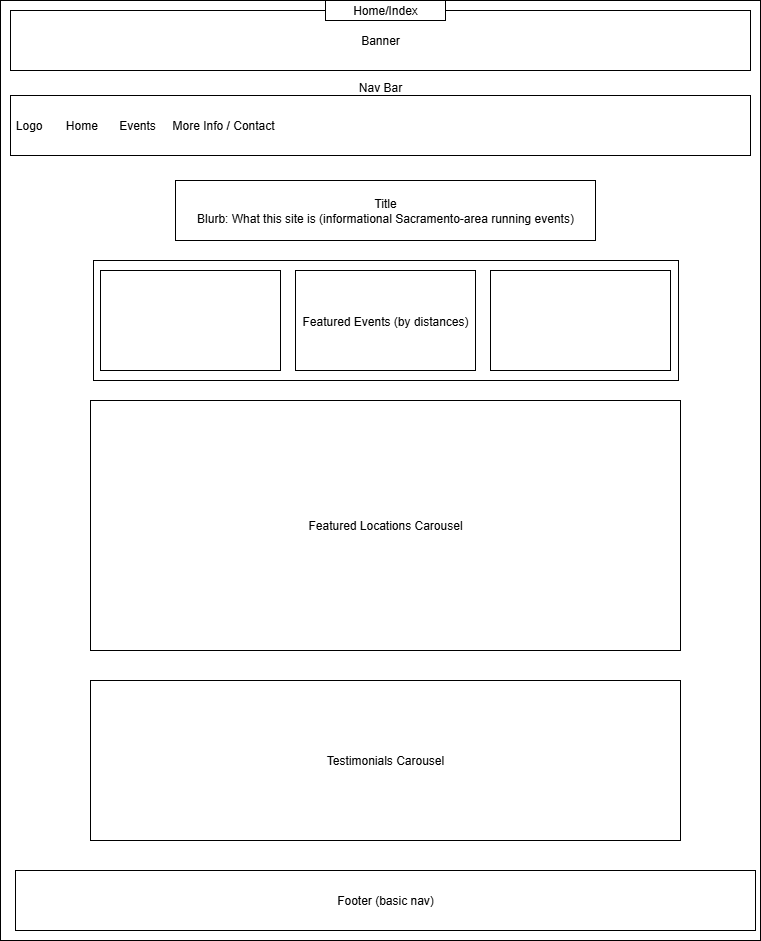

The diagram above was exported from draw.io. Its source (the exported page's mxGraphModel, read from the mxfile embedded in the PNG):
<mxGraphModel dx="784" dy="1102" grid="1" gridSize="10" guides="1" tooltips="1" connect="1" arrows="1" fold="1" page="1" pageScale="1" pageWidth="850" pageHeight="1100" math="0" shadow="0">
  <root>
    <mxCell id="0" />
    <mxCell id="1" parent="0" />
    <mxCell id="43jUcGY2daAadkw_nt_y-3" value="" style="rounded=0;whiteSpace=wrap;html=1;movable=1;resizable=1;rotatable=1;deletable=1;editable=1;locked=0;connectable=1;" vertex="1" parent="1">
      <mxGeometry x="40" y="40" width="760" height="940" as="geometry" />
    </mxCell>
    <mxCell id="43jUcGY2daAadkw_nt_y-4" value="Banner" style="rounded=0;whiteSpace=wrap;html=1;" vertex="1" parent="1">
      <mxGeometry x="50" y="50" width="740" height="60" as="geometry" />
    </mxCell>
    <mxCell id="43jUcGY2daAadkw_nt_y-5" value="&amp;nbsp;Logo&lt;span style=&quot;white-space: pre;&quot;&gt;&#09;&lt;/span&gt;Home&lt;span style=&quot;white-space: pre;&quot;&gt;&#09;&lt;/span&gt;Events&lt;span style=&quot;white-space: pre;&quot;&gt;&#09;&lt;/span&gt;More Info / Contact" style="rounded=0;whiteSpace=wrap;html=1;align=left;" vertex="1" parent="1">
      <mxGeometry x="50" y="135" width="740" height="60" as="geometry" />
    </mxCell>
    <mxCell id="43jUcGY2daAadkw_nt_y-7" value="Nav Bar&lt;div&gt;&lt;br&gt;&lt;/div&gt;&lt;div&gt;&lt;br&gt;&lt;/div&gt;" style="rounded=0;whiteSpace=wrap;html=1;" vertex="1" parent="1">
      <mxGeometry x="50" y="140" width="740" as="geometry" />
    </mxCell>
    <mxCell id="43jUcGY2daAadkw_nt_y-9" value="Title&lt;br&gt;Blurb: What this site is (informational Sacramento-area running events)" style="rounded=0;whiteSpace=wrap;html=1;" vertex="1" parent="1">
      <mxGeometry x="215" y="220" width="420" height="60" as="geometry" />
    </mxCell>
    <mxCell id="43jUcGY2daAadkw_nt_y-10" value="Featured Locations Carousel" style="rounded=0;whiteSpace=wrap;html=1;" vertex="1" parent="1">
      <mxGeometry x="130" y="440" width="590" height="250" as="geometry" />
    </mxCell>
    <mxCell id="43jUcGY2daAadkw_nt_y-11" value="" style="rounded=0;whiteSpace=wrap;html=1;" vertex="1" parent="1">
      <mxGeometry x="133" y="300" width="585" height="120" as="geometry" />
    </mxCell>
    <mxCell id="43jUcGY2daAadkw_nt_y-13" value="" style="rounded=0;whiteSpace=wrap;html=1;" vertex="1" parent="1">
      <mxGeometry x="140" y="310" width="180" height="100" as="geometry" />
    </mxCell>
    <mxCell id="43jUcGY2daAadkw_nt_y-14" value="" style="rounded=0;whiteSpace=wrap;html=1;" vertex="1" parent="1">
      <mxGeometry x="335" y="310" width="180" height="100" as="geometry" />
    </mxCell>
    <mxCell id="43jUcGY2daAadkw_nt_y-15" value="" style="rounded=0;whiteSpace=wrap;html=1;" vertex="1" parent="1">
      <mxGeometry x="530" y="310" width="180" height="100" as="geometry" />
    </mxCell>
    <mxCell id="43jUcGY2daAadkw_nt_y-16" value="&lt;div&gt;Featured Events (by distances)&lt;/div&gt;" style="rounded=0;whiteSpace=wrap;html=1;" vertex="1" parent="1">
      <mxGeometry x="55" y="360" width="740" as="geometry" />
    </mxCell>
    <mxCell id="43jUcGY2daAadkw_nt_y-17" value="Testimonials Carousel" style="rounded=0;whiteSpace=wrap;html=1;" vertex="1" parent="1">
      <mxGeometry x="130" y="720" width="590" height="160" as="geometry" />
    </mxCell>
    <mxCell id="43jUcGY2daAadkw_nt_y-19" value="Footer (basic nav)" style="rounded=0;whiteSpace=wrap;html=1;" vertex="1" parent="1">
      <mxGeometry x="55" y="910" width="740" height="60" as="geometry" />
    </mxCell>
    <mxCell id="43jUcGY2daAadkw_nt_y-21" value="Home/Index" style="rounded=0;whiteSpace=wrap;html=1;" vertex="1" parent="1">
      <mxGeometry x="365" y="40" width="120" height="20" as="geometry" />
    </mxCell>
  </root>
</mxGraphModel>